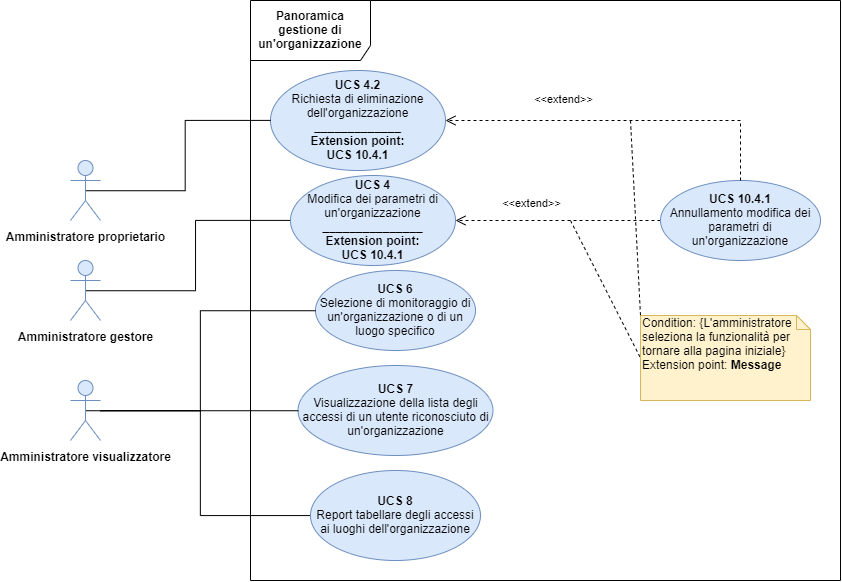

The diagram above was exported from draw.io. Its source (the exported page's mxGraphModel, read from the mxfile embedded in the PNG):
<mxGraphModel dx="1896" dy="577" grid="1" gridSize="10" guides="1" tooltips="1" connect="1" arrows="1" fold="1" page="1" pageScale="1" pageWidth="827" pageHeight="1169" math="0" shadow="0">
  <root>
    <mxCell id="0" />
    <mxCell id="1" parent="0" />
    <mxCell id="3MOdbLRJeVJEZd2e4GAD-2" style="edgeStyle=orthogonalEdgeStyle;rounded=0;orthogonalLoop=1;jettySize=auto;html=1;entryX=0;entryY=0.5;entryDx=0;entryDy=0;endArrow=none;endFill=0;exitX=0.5;exitY=0.5;exitDx=0;exitDy=0;exitPerimeter=0;" edge="1" parent="1" source="O-svtFWiTOm4BH9BFyNP-1" target="O-svtFWiTOm4BH9BFyNP-7">
      <mxGeometry relative="1" as="geometry" />
    </mxCell>
    <mxCell id="O-svtFWiTOm4BH9BFyNP-1" value="&lt;b&gt;Amministratore gestore&lt;/b&gt;" style="shape=umlActor;verticalLabelPosition=bottom;labelBackgroundColor=#ffffff;verticalAlign=top;html=1;outlineConnect=0;fillColor=#dae8fc;strokeColor=#6c8ebf;" parent="1" vertex="1">
      <mxGeometry x="-10" y="290" width="30" height="60" as="geometry" />
    </mxCell>
    <mxCell id="O-svtFWiTOm4BH9BFyNP-2" value="&lt;b&gt;Panoramica gestione di un'organizzazione&lt;/b&gt;" style="shape=umlFrame;whiteSpace=wrap;html=1;width=120;height=60;" parent="1" vertex="1">
      <mxGeometry x="170" y="30" width="590" height="580" as="geometry" />
    </mxCell>
    <mxCell id="O-svtFWiTOm4BH9BFyNP-7" value="&lt;b&gt;UCS 4&lt;br&gt;&lt;/b&gt;Modifica dei parametri di un'organizzazione&lt;br&gt;&lt;b&gt;_______________&lt;br&gt;Extension point:&lt;br&gt;UCS 10.4.1&lt;/b&gt;" style="ellipse;whiteSpace=wrap;html=1;fillColor=#dae8fc;strokeColor=#6c8ebf;" parent="1" vertex="1">
      <mxGeometry x="210" y="205" width="165" height="90" as="geometry" />
    </mxCell>
    <mxCell id="O-svtFWiTOm4BH9BFyNP-9" value="&lt;b&gt;UCS 6&lt;br&gt;&lt;/b&gt;Selezione di monitoraggio di un'organizzazione o di un luogo specifico" style="ellipse;whiteSpace=wrap;html=1;fillColor=#dae8fc;strokeColor=#6c8ebf;" parent="1" vertex="1">
      <mxGeometry x="235" y="300" width="160" height="80" as="geometry" />
    </mxCell>
    <mxCell id="O-svtFWiTOm4BH9BFyNP-16" value="&lt;b&gt;UCS 7&lt;br&gt;&lt;/b&gt;Visualizzazione della lista degli accessi di un utente riconosciuto di un'organizzazione" style="ellipse;whiteSpace=wrap;html=1;fillColor=#dae8fc;strokeColor=#6c8ebf;" parent="1" vertex="1">
      <mxGeometry x="217.5" y="395" width="195" height="90" as="geometry" />
    </mxCell>
    <mxCell id="O-svtFWiTOm4BH9BFyNP-18" value="&amp;lt;&amp;lt;extend&amp;gt;&amp;gt;" style="html=1;verticalAlign=bottom;endArrow=open;dashed=1;endSize=8;entryX=1;entryY=0.5;entryDx=0;entryDy=0;exitX=0;exitY=0.5;exitDx=0;exitDy=0;" parent="1" source="O-svtFWiTOm4BH9BFyNP-19" target="O-svtFWiTOm4BH9BFyNP-7" edge="1">
      <mxGeometry x="0.2597" y="-7" relative="1" as="geometry">
        <mxPoint x="800" y="180" as="sourcePoint" />
        <mxPoint x="510" y="290" as="targetPoint" />
        <mxPoint as="offset" />
      </mxGeometry>
    </mxCell>
    <mxCell id="O-svtFWiTOm4BH9BFyNP-19" value="&lt;b&gt;UCS 10.4.1&lt;br&gt;&lt;/b&gt;Annullamento modifica dei parametri di un'organizzazione" style="ellipse;whiteSpace=wrap;html=1;fillColor=#dae8fc;strokeColor=#6c8ebf;" parent="1" vertex="1">
      <mxGeometry x="580" y="210" width="160" height="80" as="geometry" />
    </mxCell>
    <mxCell id="O-svtFWiTOm4BH9BFyNP-23" value="&lt;b&gt;UCS 4.2&lt;br&gt;&lt;/b&gt;Richiesta di eliminazione dell'organizzazione&lt;br&gt;&lt;b&gt;_____________&lt;br&gt;Extension point:&lt;br&gt;UCS 10.4.1&lt;/b&gt;" style="ellipse;whiteSpace=wrap;html=1;fillColor=#dae8fc;strokeColor=#6c8ebf;" parent="1" vertex="1">
      <mxGeometry x="190" y="100" width="175" height="100" as="geometry" />
    </mxCell>
    <mxCell id="3MOdbLRJeVJEZd2e4GAD-1" style="edgeStyle=orthogonalEdgeStyle;rounded=0;orthogonalLoop=1;jettySize=auto;html=1;entryX=0;entryY=0.5;entryDx=0;entryDy=0;endArrow=none;endFill=0;exitX=0.5;exitY=0.5;exitDx=0;exitDy=0;exitPerimeter=0;" edge="1" parent="1" source="O-svtFWiTOm4BH9BFyNP-26" target="O-svtFWiTOm4BH9BFyNP-23">
      <mxGeometry relative="1" as="geometry" />
    </mxCell>
    <mxCell id="O-svtFWiTOm4BH9BFyNP-26" value="&lt;b&gt;Amministratore proprietario&lt;/b&gt;" style="shape=umlActor;verticalLabelPosition=bottom;labelBackgroundColor=#ffffff;verticalAlign=top;html=1;outlineConnect=0;fillColor=#dae8fc;strokeColor=#6c8ebf;" parent="1" vertex="1">
      <mxGeometry x="-10" y="190" width="30" height="60" as="geometry" />
    </mxCell>
    <mxCell id="O-svtFWiTOm4BH9BFyNP-30" value="" style="endArrow=none;dashed=1;html=1;entryX=0;entryY=0.5;entryDx=0;entryDy=0;entryPerimeter=0;" parent="1" target="O-svtFWiTOm4BH9BFyNP-31" edge="1">
      <mxGeometry width="50" height="50" relative="1" as="geometry">
        <mxPoint x="490" y="250" as="sourcePoint" />
        <mxPoint x="715" y="195" as="targetPoint" />
      </mxGeometry>
    </mxCell>
    <mxCell id="O-svtFWiTOm4BH9BFyNP-31" value="Condition: {L'amministratore seleziona la funzionalità per tornare alla pagina iniziale}&lt;br&gt;Extension point: &lt;b&gt;Message&lt;/b&gt;" style="shape=note;whiteSpace=wrap;html=1;size=14;verticalAlign=top;align=left;spacingTop=-6;fillColor=#fff2cc;strokeColor=#d6b656;" parent="1" vertex="1">
      <mxGeometry x="560" y="345" width="170" height="85" as="geometry" />
    </mxCell>
    <mxCell id="O-svtFWiTOm4BH9BFyNP-32" value="&amp;lt;&amp;lt;extend&amp;gt;&amp;gt;" style="html=1;verticalAlign=bottom;endArrow=open;dashed=1;endSize=8;entryX=1;entryY=0.5;entryDx=0;entryDy=0;exitX=0.5;exitY=0;exitDx=0;exitDy=0;rounded=0;" parent="1" source="O-svtFWiTOm4BH9BFyNP-19" target="O-svtFWiTOm4BH9BFyNP-23" edge="1">
      <mxGeometry x="0.3346" y="-11" relative="1" as="geometry">
        <mxPoint x="620" y="120" as="sourcePoint" />
        <mxPoint x="395" y="165" as="targetPoint" />
        <mxPoint as="offset" />
        <Array as="points">
          <mxPoint x="660" y="150" />
        </Array>
      </mxGeometry>
    </mxCell>
    <mxCell id="O-svtFWiTOm4BH9BFyNP-33" value="" style="endArrow=none;dashed=1;html=1;entryX=0;entryY=0;entryDx=0;entryDy=0;entryPerimeter=0;" parent="1" target="O-svtFWiTOm4BH9BFyNP-31" edge="1">
      <mxGeometry width="50" height="50" relative="1" as="geometry">
        <mxPoint x="550" y="150" as="sourcePoint" />
        <mxPoint x="625" y="200" as="targetPoint" />
      </mxGeometry>
    </mxCell>
    <mxCell id="3MOdbLRJeVJEZd2e4GAD-3" style="edgeStyle=orthogonalEdgeStyle;rounded=0;orthogonalLoop=1;jettySize=auto;html=1;entryX=0;entryY=0.5;entryDx=0;entryDy=0;endArrow=none;endFill=0;exitX=0.5;exitY=0.5;exitDx=0;exitDy=0;exitPerimeter=0;" edge="1" parent="1" source="ExX9lc_FZnGEcB9fsXAO-1" target="O-svtFWiTOm4BH9BFyNP-9">
      <mxGeometry relative="1" as="geometry">
        <Array as="points">
          <mxPoint x="120" y="440" />
          <mxPoint x="120" y="340" />
        </Array>
      </mxGeometry>
    </mxCell>
    <mxCell id="3MOdbLRJeVJEZd2e4GAD-4" style="edgeStyle=orthogonalEdgeStyle;rounded=0;orthogonalLoop=1;jettySize=auto;html=1;entryX=0;entryY=0.5;entryDx=0;entryDy=0;endArrow=none;endFill=0;" edge="1" parent="1" source="ExX9lc_FZnGEcB9fsXAO-1" target="O-svtFWiTOm4BH9BFyNP-16">
      <mxGeometry relative="1" as="geometry" />
    </mxCell>
    <mxCell id="3MOdbLRJeVJEZd2e4GAD-5" style="edgeStyle=orthogonalEdgeStyle;rounded=0;orthogonalLoop=1;jettySize=auto;html=1;entryX=0;entryY=0.5;entryDx=0;entryDy=0;endArrow=none;endFill=0;" edge="1" parent="1" source="ExX9lc_FZnGEcB9fsXAO-1" target="ExX9lc_FZnGEcB9fsXAO-3">
      <mxGeometry relative="1" as="geometry">
        <Array as="points">
          <mxPoint x="120" y="440" />
          <mxPoint x="120" y="545" />
        </Array>
      </mxGeometry>
    </mxCell>
    <mxCell id="ExX9lc_FZnGEcB9fsXAO-1" value="&lt;b&gt;Amministratore visualizzatore&lt;/b&gt;" style="shape=umlActor;verticalLabelPosition=bottom;labelBackgroundColor=#ffffff;verticalAlign=top;html=1;outlineConnect=0;fillColor=#dae8fc;strokeColor=#6c8ebf;" parent="1" vertex="1">
      <mxGeometry x="-10" y="410" width="30" height="60" as="geometry" />
    </mxCell>
    <mxCell id="ExX9lc_FZnGEcB9fsXAO-3" value="&lt;b&gt;UCS 8&lt;/b&gt;&lt;br&gt;Report tabellare degli accessi ai luoghi dell'organizzazione" style="ellipse;whiteSpace=wrap;html=1;fillColor=#dae8fc;strokeColor=#6c8ebf;" parent="1" vertex="1">
      <mxGeometry x="230" y="500" width="170" height="90" as="geometry" />
    </mxCell>
  </root>
</mxGraphModel>